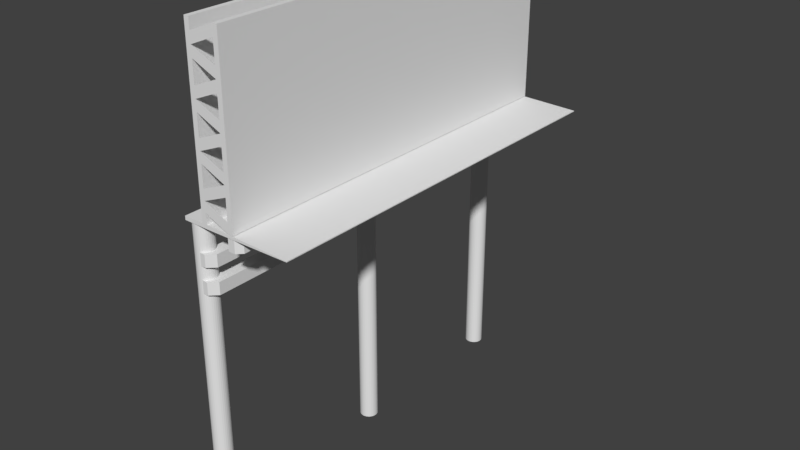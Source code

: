 # Source: billboard.blend  (saved by Blender 2.79.0; exported with 4.5.12 LTS)
import bpy
from mathutils import Matrix  # noqa: F401  (used for matrix-valued properties, if any)

bpy.ops.wm.read_factory_settings(use_empty=True)
scene = bpy.context.scene
scene.name = 'Scene'

# ---- collections
col_collection_1 = bpy.data.collections.new('Collection 1'); scene.collection.children.link(col_collection_1)

# ---- world
world_world = bpy.data.worlds.new('World'); scene.world = world_world
world_world.color = (0.05088, 0.05088, 0.05088)
world_world.use_sun_shadow = False
world_world.sun_shadow_jitter_overblur = 0.0
world_world.cycles.sampling_method = 'MANUAL'

# ---- meshes
me_cube_005 = bpy.data.meshes.new('Cube.005')
me_cube_005.from_pydata([(-1.0, -45.41, -1.0), (-1.0, -45.41, 1.0), (-1.0, 19.83, -1.0), (-1.0, 19.83, 1.0), (-1.0, -45.41, 3.248), (-1.0, -45.41, 5.248), (-1.0, 19.83, 3.248), (-1.0, 19.83, 5.248), (4.812, -45.41, 7.46), (4.812, -45.41, 9.46), (4.812, 19.83, 7.46), (4.812, 19.83, 9.46), (-1.623, -10.26, -39.95), (-1.623, -10.26, 9.474), (-1.331, -10.29, -39.95), (-1.331, -10.29, 9.474), (-1.05, -10.38, -39.95), (-1.05, -10.38, 9.474), (-0.7911, -10.51, -39.95), (-0.7911, -10.51, 9.474), (-0.5642, -10.7, -39.95), (-0.5642, -10.7, 9.474), (-0.3779, -10.93, -39.95), (-0.3779, -10.93, 9.474), (-0.2396, -11.19, -39.95), (-0.2396, -11.19, 9.474), (-0.1544, -11.47, -39.95), (-0.1544, -11.47, 9.474), (-0.1256, -11.76, -39.95), (-0.1256, -11.76, 9.474), (-0.1544, -12.05, -39.95), (-0.1544, -12.05, 9.474), (-0.2396, -12.33, -39.95), (-0.2396, -12.33, 9.474), (-0.3779, -12.59, -39.95), (-0.3779, -12.59, 9.474), (-0.5642, -12.82, -39.95), (-0.5642, -12.82, 9.474), (-0.7911, -13.0, -39.95), (-0.7911, -13.0, 9.474), (-1.05, -13.14, -39.95), (-1.05, -13.14, 9.474), (-1.331, -13.23, -39.95), (-1.331, -13.23, 9.474), (-1.623, -13.26, -39.95), (-1.623, -13.26, 9.474), (-1.915, -13.23, -39.95), (-1.915, -13.23, 9.474), (-2.196, -13.14, -39.95), (-2.196, -13.14, 9.474), (-2.455, -13.0, -39.95), (-2.455, -13.0, 9.474), (-2.682, -12.82, -39.95), (-2.682, -12.82, 9.474), (-2.868, -12.59, -39.95), (-2.868, -12.59, 9.474), (-3.006, -12.33, -39.95), (-3.006, -12.33, 9.474), (-3.092, -12.05, -39.95), (-3.092, -12.05, 9.474), (-3.12, -11.76, -39.95), (-3.12, -11.76, 9.474), (-3.092, -11.47, -39.95), (-3.092, -11.47, 9.474), (-3.006, -11.19, -39.95), (-3.006, -11.19, 9.474), (-2.868, -10.93, -39.95), (-2.868, -10.93, 9.474), (-2.682, -10.7, -39.95), (-2.682, -10.7, 9.474), (-2.455, -10.51, -39.95), (-2.455, -10.51, 9.474), (-2.196, -10.38, -39.95), (-2.196, -10.38, 9.474), (-1.915, -10.29, -39.95), (-1.915, -10.29, 9.474), (-1.623, 19.8, -39.95), (-1.623, 19.8, 9.474), (-1.331, 19.77, -39.95), (-1.331, 19.77, 9.474), (-1.05, 19.69, -39.95), (-1.05, 19.69, 9.474), (-0.7911, 19.55, -39.95), (-0.7911, 19.55, 9.474), (-0.5642, 19.36, -39.95), (-0.5642, 19.36, 9.474), (-0.3779, 19.14, -39.95), (-0.3779, 19.14, 9.474), (-0.2396, 18.88, -39.95), (-0.2396, 18.88, 9.474), (-0.1544, 18.6, -39.95), (-0.1544, 18.6, 9.474), (-0.1256, 18.31, -39.95), (-0.1256, 18.31, 9.474), (-0.1544, 18.01, -39.95), (-0.1544, 18.01, 9.474), (-0.2396, 17.73, -39.95), (-0.2396, 17.73, 9.474), (-0.3779, 17.47, -39.95), (-0.3779, 17.47, 9.474), (-0.5642, 17.25, -39.95), (-0.5642, 17.25, 9.474), (-0.7911, 17.06, -39.95), (-0.7911, 17.06, 9.474), (-1.05, 16.92, -39.95), (-1.05, 16.92, 9.474), (-1.331, 16.84, -39.95), (-1.331, 16.84, 9.474), (-1.623, 16.81, -39.95), (-1.623, 16.81, 9.474), (-1.915, 16.84, -39.95), (-1.915, 16.84, 9.474), (-2.196, 16.92, -39.95), (-2.196, 16.92, 9.474), (-2.455, 17.06, -39.95), (-2.455, 17.06, 9.474), (-2.682, 17.25, -39.95), (-2.682, 17.25, 9.474), (-2.868, 17.47, -39.95), (-2.868, 17.47, 9.474), (-3.006, 17.73, -39.95), (-3.006, 17.73, 9.474), (-3.092, 18.01, -39.95), (-3.092, 18.01, 9.474), (-3.12, 18.31, -39.95), (-3.12, 18.31, 9.474), (-3.092, 18.6, -39.95), (-3.092, 18.6, 9.474), (-3.006, 18.88, -39.95), (-3.006, 18.88, 9.474), (-2.868, 19.14, -39.95), (-2.868, 19.14, 9.474), (-2.682, 19.36, -39.95), (-2.682, 19.36, 9.474), (-2.455, 19.55, -39.95), (-2.455, 19.55, 9.474), (-2.196, 19.69, -39.95), (-2.196, 19.69, 9.474), (-1.915, 19.77, -39.95), (-1.915, 19.77, 9.474), (-1.623, -42.42, -39.95), (-1.623, -42.42, 9.474), (-1.331, -42.45, -39.95), (-1.331, -42.45, 9.474), (-1.05, -42.53, -39.95), (-1.05, -42.53, 9.474), (-0.7911, -42.67, -39.95), (-0.7911, -42.67, 9.474), (-0.5642, -42.86, -39.95), (-0.5642, -42.86, 9.474), (-0.3779, -43.08, -39.95), (-0.3779, -43.08, 9.474), (-0.2396, -43.34, -39.95), (-0.2396, -43.34, 9.474), (-0.1544, -43.62, -39.95), (-0.1544, -43.62, 9.474), (-0.1256, -43.92, -39.95), (-0.1256, -43.92, 9.474), (-0.1544, -44.21, -39.95), (-0.1544, -44.21, 9.474), (-0.2396, -44.49, -39.95), (-0.2396, -44.49, 9.474), (-0.3779, -44.75, -39.95), (-0.3779, -44.75, 9.474), (-0.5642, -44.97, -39.95), (-0.5642, -44.97, 9.474), (-0.7911, -45.16, -39.95), (-0.7911, -45.16, 9.474), (-1.05, -45.3, -39.95), (-1.05, -45.3, 9.474), (-1.331, -45.38, -39.95), (-1.331, -45.38, 9.474), (-1.623, -45.41, -39.95), (-1.623, -45.41, 9.474), (-1.915, -45.38, -39.95), (-1.915, -45.38, 9.474), (-2.196, -45.3, -39.95), (-2.196, -45.3, 9.474), (-2.455, -45.16, -39.95), (-2.455, -45.16, 9.474), (-2.682, -44.97, -39.95), (-2.682, -44.97, 9.474), (-2.868, -44.75, -39.95), (-2.868, -44.75, 9.474), (-3.006, -44.49, -39.95), (-3.006, -44.49, 9.474), (-3.092, -44.21, -39.95), (-3.092, -44.21, 9.474), (-3.12, -43.92, -39.95), (-3.12, -43.92, 9.474), (-3.092, -43.62, -39.95), (-3.092, -43.62, 9.474), (-3.006, -43.34, -39.95), (-3.006, -43.34, 9.474), (-2.868, -43.08, -39.95), (-2.868, -43.08, 9.474), (-2.682, -42.86, -39.95), (-2.682, -42.86, 9.474), (-2.455, -42.67, -39.95), (-2.455, -42.67, 9.474), (-2.196, -42.53, -39.95), (-2.196, -42.53, 9.474), (-1.915, -42.45, -39.95), (-1.915, -42.45, 9.474), (0.1527, -45.5, 10.04), (0.1527, -45.5, 37.65), (0.1527, 19.98, 10.04), (0.1527, 19.98, 37.65), (0.991, -45.5, 10.04), (0.991, -45.5, 37.65), (0.991, 19.98, 10.04), (0.991, 19.98, 37.65), (5.09, -45.5, 10.04), (5.09, -45.5, 37.65), (5.09, 19.98, 10.04), (5.09, 19.98, 37.65), (5.928, -45.5, 10.04), (5.928, -45.5, 37.65), (5.928, 19.98, 10.04), (5.928, 19.98, 37.65), (0.991, 19.98, 23.84), (5.09, 19.98, 23.84), (0.991, 19.98, 16.94), (5.09, 19.98, 16.94), (0.991, 19.98, 30.74), (5.09, 19.98, 30.74), (0.991, 19.98, 13.49), (5.09, 19.98, 13.49), (0.991, 19.98, 27.29), (5.09, 19.98, 27.29), (0.991, 19.98, 20.39), (5.09, 19.98, 20.39), (0.991, 19.98, 34.19), (5.09, 19.98, 34.19), (0.991, 19.98, 11.76), (5.09, 19.98, 11.76), (0.991, 19.98, 25.57), (5.09, 19.98, 25.57), (0.991, 19.98, 18.67), (5.09, 19.98, 18.67), (0.991, 19.98, 32.47), (5.09, 19.98, 32.47), (0.991, 19.98, 15.21), (5.09, 19.98, 15.21), (0.991, 19.98, 29.02), (5.09, 19.98, 29.02), (0.991, 19.98, 22.12), (5.09, 19.98, 22.12), (0.991, 19.98, 35.92), (5.09, 19.98, 35.92), (0.991, -45.5, 23.84), (5.09, -45.5, 23.84), (0.991, -45.5, 16.94), (5.09, -45.5, 30.74), (0.991, -45.5, 30.74), (5.09, -45.5, 16.94), (0.991, -45.5, 13.49), (5.09, -45.5, 34.19), (0.991, -45.5, 27.29), (5.09, -45.5, 20.39), (0.991, -45.5, 20.39), (5.09, -45.5, 27.29), (0.991, -45.5, 34.19), (5.09, -45.5, 13.49), (0.991, -45.5, 11.76), (5.09, -45.5, 35.92), (0.991, -45.5, 25.57), (5.09, -45.5, 22.12), (0.991, -45.5, 18.67), (5.09, -45.5, 29.02), (0.991, -45.5, 32.47), (5.09, -45.5, 15.21), (0.991, -45.5, 15.21), (5.09, -45.5, 32.47), (0.991, -45.5, 29.02), (5.09, -45.5, 18.67), (0.991, -45.5, 22.12), (5.09, -45.5, 25.57), (0.991, -45.5, 35.92), (5.09, -45.5, 11.76), (0.1527, 19.98, 9.413), (0.1527, -45.5, 9.413), (0.991, 19.98, 9.413), (0.991, -45.5, 9.413), (15.45, -45.5, 9.794), (15.45, 19.98, 9.794), (15.45, -45.5, 9.657), (15.45, 19.98, 9.657), (-3.255, 19.98, 10.04), (-3.255, -45.5, 10.04), (-3.255, 19.98, 9.413), (-3.255, -45.5, 9.413), (1.0, -44.26, -1.0), (-0.1446, -45.41, -1.0), (-0.1446, -45.41, 1.0), (1.0, -44.26, 1.0), (1.0, -44.26, 3.248), (-0.1446, -45.41, 3.248), (-0.1446, -45.41, 5.248), (1.0, -44.26, 5.248), (-0.5073, 19.83, -1.0), (1.0, 18.32, -1.0), (1.0, 18.32, 1.0), (-0.5073, 19.83, 1.0), (-0.5073, 19.83, 3.248), (1.0, 18.32, 3.248), (1.0, 18.32, 5.248), (-0.5073, 19.83, 5.248), (6.812, -44.55, 7.46), (5.957, -45.41, 7.46), (5.957, -45.41, 9.46), (6.812, -44.55, 9.46), (6.047, 19.83, 7.46), (6.812, 19.06, 7.46), (6.812, 19.06, 9.46), (6.047, 19.83, 9.46)], [], [(0, 1, 3, 2), (301, 302, 295, 292), (293, 294, 1, 0), (6, 7, 307, 304), (302, 303, 3, 1, 294, 295), (306, 307, 7, 5, 298, 299), (4, 5, 7, 6), (305, 306, 299, 296), (297, 298, 5, 4), (6, 304, 305, 296, 297, 4), (8, 9, 11, 10), (313, 314, 311, 308), (309, 310, 9, 8), (314, 315, 11, 9, 310, 311), (12, 13, 15, 14), (14, 15, 17, 16), (16, 17, 19, 18), (18, 19, 21, 20), (20, 21, 23, 22), (22, 23, 25, 24), (24, 25, 27, 26), (26, 27, 29, 28), (28, 29, 31, 30), (30, 31, 33, 32), (32, 33, 35, 34), (34, 35, 37, 36), (36, 37, 39, 38), (38, 39, 41, 40), (40, 41, 43, 42), (42, 43, 45, 44), (44, 45, 47, 46), (46, 47, 49, 48), (48, 49, 51, 50), (50, 51, 53, 52), (52, 53, 55, 54), (54, 55, 57, 56), (56, 57, 59, 58), (58, 59, 61, 60), (60, 61, 63, 62), (62, 63, 65, 64), (64, 65, 67, 66), (66, 67, 69, 68), (68, 69, 71, 70), (70, 71, 73, 72), (15, 13, 75, 73, 71, 69, 67, 65, 63, 61, 59, 57, 55, 53, 51, 49, 47, 45, 43, 41, 39, 37, 35, 33, 31, 29, 27, 25, 23, 21, 19, 17), (72, 73, 75, 74), (74, 75, 13, 12), (12, 14, 16, 18, 20, 22, 24, 26, 28, 30, 32, 34, 36, 38, 40, 42, 44, 46, 48, 50, 52, 54, 56, 58, 60, 62, 64, 66, 68, 70, 72, 74), (76, 77, 79, 78), (78, 79, 81, 80), (80, 81, 83, 82), (82, 83, 85, 84), (84, 85, 87, 86), (86, 87, 89, 88), (88, 89, 91, 90), (90, 91, 93, 92), (92, 93, 95, 94), (94, 95, 97, 96), (96, 97, 99, 98), (98, 99, 101, 100), (100, 101, 103, 102), (102, 103, 105, 104), (104, 105, 107, 106), (106, 107, 109, 108), (108, 109, 111, 110), (110, 111, 113, 112), (112, 113, 115, 114), (114, 115, 117, 116), (116, 117, 119, 118), (118, 119, 121, 120), (120, 121, 123, 122), (122, 123, 125, 124), (124, 125, 127, 126), (126, 127, 129, 128), (128, 129, 131, 130), (130, 131, 133, 132), (132, 133, 135, 134), (134, 135, 137, 136), (79, 77, 139, 137, 135, 133, 131, 129, 127, 125, 123, 121, 119, 117, 115, 113, 111, 109, 107, 105, 103, 101, 99, 97, 95, 93, 91, 89, 87, 85, 83, 81), (136, 137, 139, 138), (138, 139, 77, 76), (76, 78, 80, 82, 84, 86, 88, 90, 92, 94, 96, 98, 100, 102, 104, 106, 108, 110, 112, 114, 116, 118, 120, 122, 124, 126, 128, 130, 132, 134, 136, 138), (140, 141, 143, 142), (142, 143, 145, 144), (144, 145, 147, 146), (146, 147, 149, 148), (148, 149, 151, 150), (150, 151, 153, 152), (152, 153, 155, 154), (154, 155, 157, 156), (156, 157, 159, 158), (158, 159, 161, 160), (160, 161, 163, 162), (162, 163, 165, 164), (164, 165, 167, 166), (166, 167, 169, 168), (168, 169, 171, 170), (170, 171, 173, 172), (172, 173, 175, 174), (174, 175, 177, 176), (176, 177, 179, 178), (178, 179, 181, 180), (180, 181, 183, 182), (182, 183, 185, 184), (184, 185, 187, 186), (186, 187, 189, 188), (188, 189, 191, 190), (190, 191, 193, 192), (192, 193, 195, 194), (194, 195, 197, 196), (196, 197, 199, 198), (198, 199, 201, 200), (143, 141, 203, 201, 199, 197, 195, 193, 191, 189, 187, 185, 183, 181, 179, 177, 175, 173, 171, 169, 167, 165, 163, 161, 159, 157, 155, 153, 151, 149, 147, 145), (200, 201, 203, 202), (202, 203, 141, 140), (140, 142, 144, 146, 148, 150, 152, 154, 156, 158, 160, 162, 164, 166, 168, 170, 172, 174, 176, 178, 180, 182, 184, 186, 188, 190, 192, 194, 196, 198, 200, 202), (204, 205, 207, 206), (206, 207, 211, 248, 232, 240, 224, 244, 228, 236, 220, 246, 230, 238, 222, 242, 226, 234, 210), (210, 234, 226, 242, 222, 238, 230, 246, 220, 236, 228, 244, 224, 240, 232, 248, 211, 209, 278, 262, 270, 254, 274, 258, 266, 250, 276, 260, 268, 252, 272, 256, 264, 208), (208, 264, 256, 272, 252, 268, 260, 276, 250, 266, 258, 274, 254, 270, 262, 278, 209, 205, 204), (208, 204, 281, 283), (211, 207, 205, 209), (212, 279, 263, 271, 255, 275, 259, 267, 251, 277, 261, 269, 253, 273, 257, 265, 213, 215, 249, 233, 241, 225, 245, 229, 237, 221, 247, 231, 239, 223, 243, 227, 235, 214), (214, 235, 227, 243, 223, 239, 231, 247, 221, 237, 229, 245, 225, 241, 233, 249, 215, 219, 218), (218, 219, 217, 216), (216, 217, 213, 265, 257, 273, 253, 269, 261, 277, 251, 267, 259, 275, 255, 271, 263, 279, 212), (214, 218, 216, 212), (219, 215, 213, 217), (249, 232, 248, 215), (241, 225, 240, 232), (245, 228, 244, 225), (237, 221, 236, 228), (247, 230, 246, 221), (239, 223, 238, 230), (243, 226, 242, 223), (235, 214, 234, 226), (265, 213, 278, 262), (253, 273, 262, 270), (269, 253, 274, 258), (277, 258, 266, 251), (267, 251, 276, 260), (275, 260, 268, 255), (271, 255, 272, 256), (279, 256, 264, 212), (280, 282, 283, 281), (206, 210, 282, 280), (281, 204, 289, 291), (282, 210, 285, 287), (285, 284, 286, 287), (283, 282, 287, 286), (208, 283, 286, 284), (210, 208, 284, 285), (289, 288, 290, 291), (280, 281, 291, 290), (206, 280, 290, 288), (204, 206, 288, 289), (294, 293, 292, 295), (298, 297, 296, 299), (2, 3, 303, 300), (302, 301, 300, 303), (306, 305, 304, 307), (2, 300, 301, 292, 293, 0), (310, 309, 308, 311), (10, 11, 315, 312), (314, 313, 312, 315), (10, 312, 313, 308, 309, 8)])
_uv = me_cube_005.uv_layers.new(name='UVMap')
_uv.uv.foreach_set('vector', [0.4528, 0.9981, 0.4375, 0.9981, 0.4375, 0.5, 0.4528, 0.5, 0.5902, 0.9779, 0.5749, 0.9779, 0.5749, 0.5, 0.5902, 0.5, 0.2558, 0.7308, 0.2558, 0.7156, 0.2623, 0.7156, 0.2623, 0.7308, 0.2776, 0.7308, 0.2776, 0.7156, 0.2813, 0.7156, 0.2813, 0.7308, 0.5597, 0.5115, 0.5712, 0.5, 0.5749, 0.5, 0.5749, 0.9981, 0.5684, 0.9981, 0.5597, 0.9894, 0.4986, 0.9866, 0.4871, 0.9981, 0.4833, 0.9981, 0.4833, 0.5, 0.4898, 0.5, 0.4986, 0.5087, 0.468, 0.9981, 0.4528, 0.9981, 0.4528, 0.5, 0.468, 0.5, 0.5902, 0.5, 0.6055, 0.5, 0.6055, 0.9779, 0.5902, 0.9779, 0.2928, 0.7243, 0.3081, 0.7243, 0.3081, 0.7308, 0.2928, 0.7308, 0.4833, 0.9981, 0.4795, 0.9981, 0.468, 0.9866, 0.468, 0.5087, 0.4768, 0.5, 0.4833, 0.5, 0.5139, 0.5, 0.5291, 0.5, 0.5291, 0.9981, 0.5139, 0.9981, 0.4375, 0.9923, 0.4222, 0.9923, 0.4222, 0.5065, 0.4375, 0.5065, 0.3175, 0.7308, 0.3175, 0.7156, 0.3263, 0.7156, 0.3263, 0.7308, 0.5444, 0.9923, 0.5386, 0.9981, 0.5291, 0.9981, 0.5291, 0.5, 0.5379, 0.5, 0.5444, 0.5065, 0.6459, 0.8774, 0.6459, 0.5, 0.6482, 0.5, 0.6482, 0.8774, 0.6482, 0.8774, 0.6482, 0.5, 0.6503, 0.5, 0.6503, 0.8774, 0.6503, 0.8774, 0.6503, 0.5, 0.6523, 0.5, 0.6523, 0.8774, 0.6523, 0.8774, 0.6523, 0.5, 0.654, 0.5, 0.654, 0.8774, 0.7995, 0.5, 0.7995, 0.8774, 0.7978, 0.8774, 0.7978, 0.5, 0.7978, 0.5, 0.7978, 0.8774, 0.7958, 0.8774, 0.7958, 0.5, 0.7958, 0.5, 0.7958, 0.8774, 0.7937, 0.8774, 0.7937, 0.5, 0.7937, 0.5, 0.7937, 0.8774, 0.7915, 0.8774, 0.7915, 0.5, 0.7915, 0.5, 0.7915, 0.8774, 0.7892, 0.8774, 0.7892, 0.5, 0.7892, 0.5, 0.7892, 0.8774, 0.7871, 0.8774, 0.7871, 0.5, 0.7871, 0.5, 0.7871, 0.8774, 0.7851, 0.8774, 0.7851, 0.5, 0.7851, 0.5, 0.7851, 0.8774, 0.7834, 0.8774, 0.7834, 0.5, 0.7025, 0.8774, 0.7025, 0.5, 0.7043, 0.5, 0.7043, 0.8774, 0.7043, 0.8774, 0.7043, 0.5, 0.7062, 0.5, 0.7062, 0.8774, 0.7062, 0.8774, 0.7062, 0.5, 0.7084, 0.5, 0.7084, 0.8774, 0.7084, 0.8774, 0.7084, 0.5, 0.7106, 0.5, 0.7106, 0.8774, 0.7106, 0.8774, 0.7106, 0.5, 0.7128, 0.5, 0.7128, 0.8774, 0.7128, 0.8774, 0.7128, 0.5, 0.715, 0.5, 0.715, 0.8774, 0.715, 0.8774, 0.715, 0.5, 0.717, 0.5, 0.717, 0.8774, 0.717, 0.8774, 0.717, 0.5, 0.7187, 0.5, 0.7187, 0.8774, 0.654, 0.8774, 0.654, 0.5, 0.6557, 0.5, 0.6557, 0.8774, 0.6557, 0.8774, 0.6557, 0.5, 0.6577, 0.5, 0.6577, 0.8774, 0.6577, 0.8774, 0.6577, 0.5, 0.6599, 0.5, 0.6599, 0.8774, 0.6599, 0.8774, 0.6599, 0.5, 0.6621, 0.5, 0.6621, 0.8774, 0.6621, 0.8774, 0.6621, 0.5, 0.6643, 0.5, 0.6643, 0.8774, 0.6643, 0.8774, 0.6643, 0.5, 0.6665, 0.5, 0.6665, 0.8774, 0.6665, 0.8774, 0.6665, 0.5, 0.6684, 0.5, 0.6684, 0.8774, 0.6684, 0.8774, 0.6684, 0.5, 0.6702, 0.5, 0.6702, 0.8774, 0.6378, 0.8774, 0.6378, 0.5, 0.6396, 0.5, 0.6396, 0.8774, 0.6396, 0.8774, 0.6396, 0.5, 0.6415, 0.5, 0.6415, 0.8774, 0.2011, 0.7303, 0.2002, 0.7323, 0.199, 0.7342, 0.1974, 0.7358, 0.1955, 0.737, 0.1934, 0.7379, 0.1912, 0.7383, 0.189, 0.7383, 0.1868, 0.7379, 0.1847, 0.737, 0.1829, 0.7358, 0.1813, 0.7342, 0.18, 0.7323, 0.1792, 0.7303, 0.1787, 0.7281, 0.1787, 0.7258, 0.1792, 0.7236, 0.18, 0.7216, 0.1813, 0.7197, 0.1829, 0.7181, 0.1847, 0.7169, 0.1868, 0.716, 0.189, 0.7156, 0.1912, 0.7156, 0.1934, 0.716, 0.1955, 0.7169, 0.1974, 0.7181, 0.199, 0.7197, 0.2002, 0.7216, 0.2011, 0.7236, 0.2015, 0.7258, 0.2015, 0.7281, 0.6415, 0.8774, 0.6415, 0.5, 0.6437, 0.5, 0.6437, 0.8774, 0.6437, 0.8774, 0.6437, 0.5, 0.6459, 0.5, 0.6459, 0.8774, 0.1392, 0.7169, 0.1413, 0.716, 0.1435, 0.7156, 0.1457, 0.7156, 0.1479, 0.716, 0.15, 0.7169, 0.1518, 0.7181, 0.1534, 0.7197, 0.1547, 0.7216, 0.1555, 0.7236, 0.156, 0.7258, 0.156, 0.7281, 0.1555, 0.7303, 0.1547, 0.7323, 0.1534, 0.7342, 0.1518, 0.7358, 0.15, 0.737, 0.1479, 0.7379, 0.1457, 0.7383, 0.1435, 0.7383, 0.1413, 0.7379, 0.1392, 0.737, 0.1373, 0.7358, 0.1358, 0.7342, 0.1345, 0.7323, 0.1336, 0.7303, 0.1332, 0.7281, 0.1332, 0.7258, 0.1336, 0.7236, 0.1345, 0.7216, 0.1358, 0.7197, 0.1373, 0.7181, 0.6136, 0.8774, 0.6136, 0.5, 0.6158, 0.5, 0.6158, 0.8774, 0.6158, 0.8774, 0.6158, 0.5, 0.618, 0.5, 0.618, 0.8774, 0.618, 0.8774, 0.618, 0.5, 0.6199, 0.5, 0.6199, 0.8774, 0.6199, 0.8774, 0.6199, 0.5, 0.6217, 0.5, 0.6217, 0.8774, 0.7834, 0.5, 0.7834, 0.8774, 0.7816, 0.8774, 0.7816, 0.5, 0.7816, 0.5, 0.7816, 0.8774, 0.7797, 0.8774, 0.7797, 0.5, 0.7797, 0.5, 0.7797, 0.8774, 0.7775, 0.8774, 0.7775, 0.5, 0.7775, 0.5, 0.7775, 0.8774, 0.7753, 0.8774, 0.7753, 0.5, 0.7753, 0.5, 0.7753, 0.8774, 0.7731, 0.8774, 0.7731, 0.5, 0.7731, 0.5, 0.7731, 0.8774, 0.7709, 0.8774, 0.7709, 0.5, 0.7709, 0.5, 0.7709, 0.8774, 0.7689, 0.8774, 0.7689, 0.5, 0.7689, 0.5, 0.7689, 0.8774, 0.7672, 0.8774, 0.7672, 0.5, 0.7187, 0.8774, 0.7187, 0.5, 0.7204, 0.5, 0.7204, 0.8774, 0.7204, 0.8774, 0.7204, 0.5, 0.7224, 0.5, 0.7224, 0.8774, 0.7224, 0.8774, 0.7224, 0.5, 0.7245, 0.5, 0.7245, 0.8774, 0.7245, 0.8774, 0.7245, 0.5, 0.7268, 0.5, 0.7268, 0.8774, 0.7268, 0.8774, 0.7268, 0.5, 0.729, 0.5, 0.729, 0.8774, 0.729, 0.8774, 0.729, 0.5, 0.7312, 0.5, 0.7312, 0.8774, 0.7312, 0.8774, 0.7312, 0.5, 0.7331, 0.5, 0.7331, 0.8774, 0.7331, 0.8774, 0.7331, 0.5, 0.7349, 0.5, 0.7349, 0.8774, 0.751, 0.5, 0.751, 0.8774, 0.7493, 0.8774, 0.7493, 0.5, 0.7493, 0.5, 0.7493, 0.8774, 0.7473, 0.8774, 0.7473, 0.5, 0.7473, 0.5, 0.7473, 0.8774, 0.7452, 0.8774, 0.7452, 0.5, 0.7452, 0.5, 0.7452, 0.8774, 0.7429, 0.8774, 0.7429, 0.5, 0.7429, 0.5, 0.7429, 0.8774, 0.7407, 0.8774, 0.7407, 0.5, 0.7407, 0.5, 0.7407, 0.8774, 0.7386, 0.8774, 0.7386, 0.5, 0.7386, 0.5, 0.7386, 0.8774, 0.7366, 0.8774, 0.7366, 0.5, 0.7366, 0.5, 0.7366, 0.8774, 0.7349, 0.8774, 0.7349, 0.5, 0.6055, 0.8774, 0.6055, 0.5, 0.6072, 0.5, 0.6072, 0.8774, 0.6072, 0.8774, 0.6072, 0.5, 0.6092, 0.5, 0.6092, 0.8774, 0.1146, 0.7181, 0.1164, 0.7169, 0.1185, 0.716, 0.1207, 0.7156, 0.123, 0.7156, 0.1252, 0.716, 0.1272, 0.7169, 0.1291, 0.7181, 0.1307, 0.7197, 0.1319, 0.7216, 0.1328, 0.7236, 0.1332, 0.7258, 0.1332, 0.7281, 0.1328, 0.7303, 0.1319, 0.7323, 0.1307, 0.7342, 0.1291, 0.7358, 0.1272, 0.737, 0.1252, 0.7379, 0.123, 0.7383, 0.1207, 0.7383, 0.1185, 0.7379, 0.1164, 0.737, 0.1146, 0.7358, 0.113, 0.7342, 0.1117, 0.7323, 0.1109, 0.7303, 0.1105, 0.7281, 0.1105, 0.7258, 0.1109, 0.7236, 0.1117, 0.7216, 0.113, 0.7197, 0.6092, 0.8774, 0.6092, 0.5, 0.6113, 0.5, 0.6113, 0.8774, 0.6113, 0.8774, 0.6113, 0.5, 0.6136, 0.5, 0.6136, 0.8774, 0.1746, 0.7181, 0.1762, 0.7197, 0.1774, 0.7216, 0.1783, 0.7236, 0.1787, 0.7258, 0.1787, 0.7281, 0.1783, 0.7303, 0.1774, 0.7323, 0.1762, 0.7342, 0.1746, 0.7358, 0.1727, 0.737, 0.1707, 0.7379, 0.1685, 0.7383, 0.1662, 0.7383, 0.164, 0.7379, 0.162, 0.737, 0.1601, 0.7358, 0.1585, 0.7342, 0.1573, 0.7323, 0.1564, 0.7303, 0.156, 0.7281, 0.156, 0.7258, 0.1564, 0.7236, 0.1573, 0.7216, 0.1585, 0.7197, 0.1601, 0.7181, 0.162, 0.7169, 0.164, 0.716, 0.1662, 0.7156, 0.1685, 0.7156, 0.1707, 0.716, 0.1727, 0.7169, 0.6297, 0.8774, 0.6297, 0.5, 0.632, 0.5, 0.632, 0.8774, 0.632, 0.8774, 0.632, 0.5, 0.6341, 0.5, 0.6341, 0.8774, 0.6341, 0.8774, 0.6341, 0.5, 0.6361, 0.5, 0.6361, 0.8774, 0.6361, 0.8774, 0.6361, 0.5, 0.6378, 0.5, 0.6378, 0.8774, 0.7025, 0.5, 0.7025, 0.8774, 0.7008, 0.8774, 0.7008, 0.5, 0.7008, 0.5, 0.7008, 0.8774, 0.6988, 0.8774, 0.6988, 0.5, 0.6988, 0.5, 0.6988, 0.8774, 0.6967, 0.8774, 0.6967, 0.5, 0.6967, 0.5, 0.6967, 0.8774, 0.6944, 0.8774, 0.6944, 0.5, 0.6944, 0.5, 0.6944, 0.8774, 0.6922, 0.8774, 0.6922, 0.5, 0.6922, 0.5, 0.6922, 0.8774, 0.6901, 0.8774, 0.6901, 0.5, 0.6901, 0.5, 0.6901, 0.8774, 0.6881, 0.8774, 0.6881, 0.5, 0.6881, 0.5, 0.6881, 0.8774, 0.6863, 0.8774, 0.6863, 0.5, 0.6702, 0.8774, 0.6702, 0.5, 0.6719, 0.5, 0.6719, 0.8774, 0.6719, 0.8774, 0.6719, 0.5, 0.6739, 0.5, 0.6739, 0.8774, 0.6739, 0.8774, 0.6739, 0.5, 0.676, 0.5, 0.676, 0.8774, 0.676, 0.8774, 0.676, 0.5, 0.6783, 0.5, 0.6783, 0.8774, 0.6783, 0.8774, 0.6783, 0.5, 0.6805, 0.5, 0.6805, 0.8774, 0.6805, 0.8774, 0.6805, 0.5, 0.6826, 0.5, 0.6826, 0.8774, 0.6826, 0.8774, 0.6826, 0.5, 0.6846, 0.5, 0.6846, 0.8774, 0.6846, 0.8774, 0.6846, 0.5, 0.6863, 0.5, 0.6863, 0.8774, 0.751, 0.8774, 0.751, 0.5, 0.7528, 0.5, 0.7528, 0.8774, 0.7528, 0.8774, 0.7528, 0.5, 0.7547, 0.5, 0.7547, 0.8774, 0.7547, 0.8774, 0.7547, 0.5, 0.7569, 0.5, 0.7569, 0.8774, 0.7569, 0.8774, 0.7569, 0.5, 0.7591, 0.5, 0.7591, 0.8774, 0.7591, 0.8774, 0.7591, 0.5, 0.7614, 0.5, 0.7614, 0.8774, 0.7614, 0.8774, 0.7614, 0.5, 0.7635, 0.5, 0.7635, 0.8774, 0.7635, 0.8774, 0.7635, 0.5, 0.7655, 0.5, 0.7655, 0.8774, 0.7655, 0.8774, 0.7655, 0.5, 0.7672, 0.5, 0.7672, 0.8774, 0.6217, 0.8774, 0.6217, 0.5, 0.6234, 0.5, 0.6234, 0.8774, 0.6234, 0.8774, 0.6234, 0.5, 0.6254, 0.5, 0.6254, 0.8774, 0.2368, 0.7156, 0.2389, 0.716, 0.241, 0.7169, 0.2429, 0.7181, 0.2445, 0.7197, 0.2457, 0.7216, 0.2466, 0.7236, 0.247, 0.7258, 0.247, 0.7281, 0.2466, 0.7303, 0.2457, 0.7323, 0.2445, 0.7342, 0.2429, 0.7358, 0.241, 0.737, 0.2389, 0.7379, 0.2368, 0.7383, 0.2345, 0.7383, 0.2323, 0.7379, 0.2302, 0.737, 0.2284, 0.7358, 0.2268, 0.7342, 0.2255, 0.7323, 0.2247, 0.7303, 0.2243, 0.7281, 0.2243, 0.7258, 0.2247, 0.7236, 0.2255, 0.7216, 0.2268, 0.7197, 0.2284, 0.7181, 0.2302, 0.7169, 0.2323, 0.716, 0.2345, 0.7156, 0.6254, 0.8774, 0.6254, 0.5, 0.6275, 0.5, 0.6275, 0.8774, 0.6275, 0.8774, 0.6275, 0.5, 0.6297, 0.5, 0.6297, 0.8774, 0.2183, 0.737, 0.2162, 0.7379, 0.214, 0.7383, 0.2117, 0.7383, 0.2096, 0.7379, 0.2075, 0.737, 0.2056, 0.7358, 0.204, 0.7342, 0.2028, 0.7323, 0.2019, 0.7303, 0.2015, 0.7281, 0.2015, 0.7258, 0.2019, 0.7236, 0.2028, 0.7216, 0.204, 0.7197, 0.2056, 0.7181, 0.2075, 0.7169, 0.2096, 0.716, 0.2117, 0.7156, 0.214, 0.7156, 0.2162, 0.716, 0.2183, 0.7169, 0.2201, 0.7181, 0.2217, 0.7197, 0.223, 0.7216, 0.2238, 0.7236, 0.2243, 0.7258, 0.2243, 0.7281, 0.2238, 0.7303, 0.223, 0.7323, 0.2217, 0.7342, 0.2201, 0.7358, 0.4216, 0.5, 0.2108, 0.5, 0.2108, 4.369e-08, 0.4216, 0.0, 0.2793, 0.7108, 0.2793, 0.5, 0.2857, 0.5, 0.2857, 0.5132, 0.2857, 0.5263, 0.2857, 0.5395, 0.2857, 0.5527, 0.2857, 0.5659, 0.2857, 0.579, 0.2857, 0.5922, 0.2857, 0.6054, 0.2857, 0.6186, 0.2857, 0.6317, 0.2857, 0.6449, 0.2857, 0.6581, 0.2857, 0.6713, 0.2857, 0.6844, 0.2857, 0.6976, 0.2857, 0.7108, 0.6325, 2.913e-08, 0.6456, 2.913e-08, 0.6588, 1.456e-08, 0.672, 1.456e-08, 0.6852, 1.456e-08, 0.6983, 1.456e-08, 0.7115, 1.456e-08, 0.7247, 0.0, 0.7379, 0.0, 0.751, 0.0, 0.7642, 0.0, 0.7774, 0.0, 0.7906, 1.456e-08, 0.8037, 1.456e-08, 0.8169, 1.456e-08, 0.8301, 1.456e-08, 0.8433, 1.456e-08, 0.8433, 0.5, 0.8301, 0.5, 0.8169, 0.5, 0.8037, 0.5, 0.7906, 0.5, 0.7774, 0.5, 0.7642, 0.5, 0.751, 0.5, 0.7379, 0.5, 0.7247, 0.5, 0.7115, 0.5, 0.6983, 0.5, 0.6852, 0.5, 0.672, 0.5, 0.6588, 0.5, 0.6456, 0.5, 0.6325, 0.5, 0.2209, 0.7108, 0.2209, 0.6976, 0.2209, 0.6844, 0.2209, 0.6713, 0.2209, 0.6581, 0.2209, 0.6449, 0.2209, 0.6317, 0.2209, 0.6186, 0.2209, 0.6054, 0.2209, 0.5922, 0.2209, 0.579, 0.2209, 0.5659, 0.2209, 0.5527, 0.2209, 0.5395, 0.2209, 0.5263, 0.2209, 0.5132, 0.2209, 0.5, 0.2273, 0.5, 0.2273, 0.7108, 0.2209, 0.7108, 0.2273, 0.7108, 0.2273, 0.7156, 0.2209, 0.7156, 0.806, 1.0, 0.7995, 1.0, 0.7995, 0.5, 0.806, 0.5, 0.2108, 0.5, 0.1976, 0.5, 0.1845, 0.5, 0.1713, 0.5, 0.1581, 0.5, 0.1449, 0.5, 0.1318, 0.5, 0.1186, 0.5, 0.1054, 0.5, 0.09223, 0.5, 0.07906, 0.5, 0.06588, 0.5, 0.0527, 0.5, 0.03953, 0.5, 0.02635, 0.5, 0.01318, 0.5, 5.826e-08, 0.5, 0.0, 2.913e-08, 0.01318, 2.913e-08, 0.02635, 2.913e-08, 0.03953, 2.913e-08, 0.0527, 4.369e-08, 0.06588, 4.369e-08, 0.07906, 4.369e-08, 0.09223, 2.913e-08, 0.1054, 2.913e-08, 0.1186, 2.913e-08, 0.1318, 2.913e-08, 0.1449, 2.913e-08, 0.1581, 2.913e-08, 0.1713, 4.369e-08, 0.1845, 4.369e-08, 0.1976, 0.0, 0.2108, 0.0, 0.317, 0.7108, 0.317, 0.6976, 0.317, 0.6844, 0.317, 0.6713, 0.317, 0.6581, 0.317, 0.6449, 0.317, 0.6317, 0.317, 0.6186, 0.317, 0.6054, 0.317, 0.5922, 0.317, 0.579, 0.317, 0.5659, 0.317, 0.5527, 0.317, 0.5395, 0.317, 0.5263, 0.317, 0.5132, 0.317, 0.5, 0.3235, 0.5, 0.3235, 0.7108, 0.6325, 0.5, 0.4216, 0.5, 0.4216, 5.825e-08, 0.6325, 0.0, 0.1832, 0.7108, 0.1832, 0.5, 0.1896, 0.5, 0.1896, 0.5132, 0.1896, 0.5263, 0.1896, 0.5395, 0.1896, 0.5527, 0.1896, 0.5659, 0.1896, 0.579, 0.1896, 0.5922, 0.1896, 0.6054, 0.1896, 0.6186, 0.1896, 0.6317, 0.1896, 0.6449, 0.1896, 0.6581, 0.1896, 0.6713, 0.1896, 0.6844, 0.1896, 0.6976, 0.1896, 0.7108, 0.9989, 0.5, 0.9925, 0.5, 0.9925, 0.0, 0.9989, 0.0, 0.9861, 0.0, 0.9925, 0.0, 0.9925, 0.5, 0.9861, 0.5, 0.317, 0.5132, 0.2857, 0.5263, 0.2857, 0.5132, 0.317, 0.5, 0.317, 0.5395, 0.317, 0.5527, 0.2857, 0.5395, 0.2857, 0.5263, 0.317, 0.5659, 0.2857, 0.579, 0.2857, 0.5659, 0.317, 0.5527, 0.317, 0.5922, 0.317, 0.6054, 0.2857, 0.5922, 0.2857, 0.579, 0.317, 0.6186, 0.2857, 0.6317, 0.2857, 0.6186, 0.317, 0.6054, 0.317, 0.6449, 0.317, 0.6581, 0.2857, 0.6449, 0.2857, 0.6317, 0.317, 0.6713, 0.2857, 0.6844, 0.2857, 0.6713, 0.317, 0.6581, 0.317, 0.6976, 0.317, 0.7108, 0.2857, 0.6976, 0.2857, 0.6844, 0.1896, 0.5132, 0.1896, 0.5, 0.2209, 0.5132, 0.2209, 0.5263, 0.1896, 0.5527, 0.1896, 0.5395, 0.2209, 0.5263, 0.2209, 0.5395, 0.1896, 0.5659, 0.1896, 0.5527, 0.2209, 0.5659, 0.2209, 0.579, 0.1896, 0.5922, 0.2209, 0.579, 0.2209, 0.5922, 0.1896, 0.6054, 0.1896, 0.6186, 0.1896, 0.6054, 0.2209, 0.6186, 0.2209, 0.6317, 0.1896, 0.6449, 0.2209, 0.6317, 0.2209, 0.6449, 0.1896, 0.6581, 0.1896, 0.6713, 0.1896, 0.6581, 0.2209, 0.6713, 0.2209, 0.6844, 0.1896, 0.6976, 0.2209, 0.6844, 0.2209, 0.6976, 0.1896, 0.7108, 0.9601, 0.5, 0.9537, 0.5, 0.9537, 0.0, 0.9601, 0.0, 0.2793, 0.7108, 0.2857, 0.7108, 0.2857, 0.7156, 0.2793, 0.7156, 0.2273, 0.7156, 0.2273, 0.7108, 0.2533, 0.7108, 0.2533, 0.7156, 0.2857, 0.7156, 0.2857, 0.7108, 0.3962, 0.7127, 0.3962, 0.7137, 0.9989, 0.5, 0.9989, 0.0, 1.0, 0.0, 1.0, 0.5, 0.9537, 0.0, 0.9537, 0.5, 0.8433, 0.5, 0.8433, 0.0, 0.2209, 0.7108, 0.2209, 0.7156, 0.1105, 0.7137, 0.1105, 0.7127, 1.593e-08, 1.0, 0.0, 0.5, 0.1105, 0.5, 0.1105, 1.0, 0.806, 1.0, 0.806, 0.5, 0.8107, 0.5, 0.8107, 1.0, 0.9601, 0.5, 0.9601, 0.0, 0.9861, 0.0, 0.9861, 0.5, 0.2793, 0.7108, 0.2793, 0.7156, 0.2533, 0.7156, 0.2533, 0.7108, 0.4222, 0.5, 0.4222, 1.0, 0.3962, 1.0, 0.3962, 0.5, 0.2558, 0.7156, 0.2558, 0.7308, 0.247, 0.7308, 0.247, 0.7156, 0.3081, 0.7243, 0.2928, 0.7243, 0.2928, 0.7156, 0.3081, 0.7156, 0.2623, 0.7308, 0.2623, 0.7156, 0.266, 0.7156, 0.266, 0.7308, 0.2776, 0.7156, 0.2776, 0.7308, 0.266, 0.7308, 0.266, 0.7156, 0.2928, 0.7156, 0.2928, 0.7308, 0.2813, 0.7308, 0.2813, 0.7156, 0.5139, 0.9981, 0.5101, 0.9981, 0.4986, 0.9866, 0.4986, 0.5087, 0.5073, 0.5, 0.5139, 0.5, 0.4222, 0.5, 0.4375, 0.5, 0.4375, 0.5065, 0.4222, 0.5065, 0.3081, 0.7308, 0.3081, 0.7156, 0.3175, 0.7156, 0.3175, 0.7308, 0.4222, 0.9923, 0.4375, 0.9923, 0.4375, 0.9981, 0.4222, 0.9981, 0.5597, 0.9981, 0.5502, 0.9981, 0.5444, 0.9923, 0.5444, 0.5065, 0.5509, 0.5, 0.5597, 0.5])
me_cube_005.use_remesh_preserve_volume = False
me_cube_005.use_remesh_preserve_attributes = False
me_cube_005.use_mirror_vertex_groups = False
me_cube_005.update()

# ---- objects
ob_cube_003 = bpy.data.objects.new('Cube.003', me_cube_005)

# ---- transforms, parenting, visibility, modifiers, constraints
ob_cube_003.location = (-0.8018, 5.575, -4.051)
ob_cube_003.scale = (0.3039, 0.3039, 0.3039)
ob_cube_003.lineart.crease_threshold = 0.0

# ---- collection membership
col_collection_1.objects.link(ob_cube_003)

# ---- scene / render settings (as saved in the file)
scene.frame_start = 1; scene.frame_end = 250; scene.frame_set(1)
scene.render.engine = 'BLENDER_EEVEE_NEXT'
scene.render.resolution_percentage = 50
scene.render.dither_intensity = 0.0
scene.cycles.use_denoising = False
scene.cycles.samples = 128
scene.cycles.sampling_pattern = 'TABULATED_SOBOL'
scene.cycles.use_adaptive_sampling = False
scene.cycles.use_light_tree = False
scene.cycles.blur_glossy = 0.0
scene.cycles.sample_clamp_indirect = 0.0
scene.view_settings.view_transform = 'Standard'
bpy.context.view_layer.update()

# ---- added for rendering (the .blend has no active camera and no usable light): camera, sun
cam_auto = bpy.data.cameras.new('AutoCamera')
cam_auto.lens = 50.0
cam_auto.sensor_width = 36.0
cam_auto.clip_end = 1000.0
ob_auto_camera = bpy.data.objects.new('AutoCamera', cam_auto)
scene.collection.objects.link(ob_auto_camera)
ob_auto_camera.location = (30.0857, -33.1441, 18.8251)
ob_auto_camera.rotation_euler = (1.09748, -7.21219e-08, 0.694738)
scene.camera = ob_auto_camera
light_auto_sun = bpy.data.lights.new('AutoSun', 'SUN')
light_auto_sun.energy = 3.0
light_auto_sun.angle = 0.0523599
ob_auto_sun = bpy.data.objects.new('AutoSun', light_auto_sun)
scene.collection.objects.link(ob_auto_sun)
ob_auto_sun.rotation_euler = (0.872665, 0.174533, 0.523599)
bpy.context.view_layer.update()
